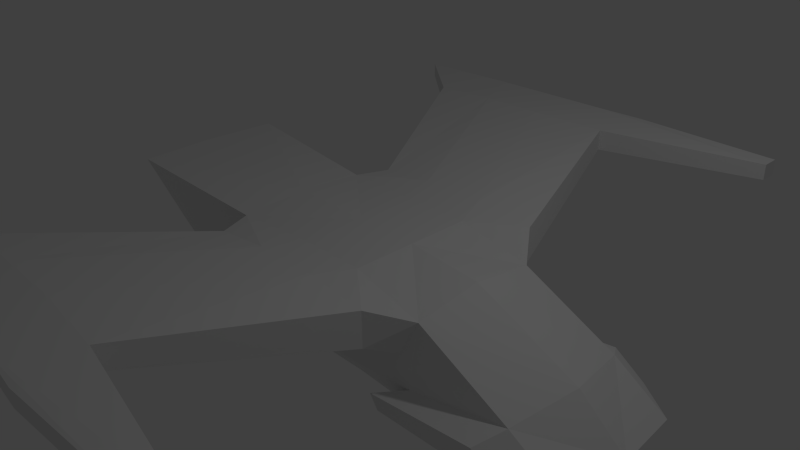 # Source: enemy_ship2.blend  (saved by Blender 2.76.0; exported with 4.5.12 LTS)
import bpy
from mathutils import Matrix  # noqa: F401  (used for matrix-valued properties, if any)

bpy.ops.wm.read_factory_settings(use_empty=True)
scene = bpy.context.scene
scene.name = 'Scene'

# ---- collections
col_collection_1 = bpy.data.collections.new('Collection 1'); scene.collection.children.link(col_collection_1)

# ---- materials (node trees are filled in below, after node groups)
mat_enemy2 = bpy.data.materials.new('Enemy2')
mat_enemy2.alpha_threshold = 0.0
mat_enemy2.use_transparent_shadow = False
mat_enemy2.roughness = 0.5
mat_enemy2.line_color = (0.0, 0.0, 0.0, 1.0)

# ---- material node trees

# ---- world
world_world = bpy.data.worlds.new('World'); scene.world = world_world
world_world.color = (0.05088, 0.05088, 0.05088)
world_world.use_sun_shadow = False
world_world.sun_shadow_jitter_overblur = 0.0
world_world.cycles.sampling_method = 'MANUAL'
world_world.cycles.sample_map_resolution = 256

# ---- cameras
cam_camera = bpy.data.cameras.new('Camera')
cam_camera.clip_end = 100.0
cam_camera.lens = 35.0
cam_camera.sensor_width = 32.0
cam_camera.sensor_height = 18.0
cam_camera.ortho_scale = 7.314
cam_camera.dof.focus_distance = 0.0
cam_camera.dof.aperture_fstop = 128.0

# ---- lights
light_lamp = bpy.data.lights.new('Lamp', 'POINT')
light_lamp.transmission_factor = 0.0
light_lamp.cutoff_distance = 30.0
light_lamp.energy = 100.0
light_lamp.shadow_buffer_clip_start = 1.001
light_lamp.shadow_soft_size = 0.1
light_lamp.shadow_maximum_resolution = 0.006
light_lamp.use_absolute_resolution = True
light_lamp.cycles.use_multiple_importance_sampling = False

# ---- meshes
me_enemy2 = bpy.data.meshes.new('Enemy2')
me_enemy2.from_pydata([(-3.076, -0.9347, -0.4771), (-0.7131, -1.0, -0.7965), (-0.7131, -0.875, 0.4173), (-1.726, -1.026, -0.6783), (0.2281, -0.875, 0.4173), (-1.391, -1.408, 0.3838), (0.2281, -1.0, -0.3665), (-0.7131, -1.0, -0.3665), (-1.757, -0.9167, 0.1761), (0.2281, -1.0, -0.7965), (-1.579, -1.0, -0.277), (-0.5249, -1.408, 0.4733), (-0.5249, -1.408, -0.1945), (1.231, -1.0, -0.7965), (1.293, -1.0, -0.2813), (1.417, -0.9494, 0.3888), (0.4164, -1.408, -0.1945), (2.434, -0.875, -0.7965), (3.107, -0.9367, -0.2231), (3.729, -1.08, 0.5489), (-1.836, -0.9308, -1.006), (-0.7131, -0.875, -1.002), (-3.836, -0.9183, -0.9589), (0.2281, -0.875, -1.002), (1.17, -0.875, -1.002), (2.021, -0.8333, -0.9943), (0.4164, -1.408, 0.4733), (-1.391, -1.408, -0.105), (1.244, -1.408, -0.105), (1.244, -1.408, 0.3838), (2.572, -3.929, 0.4716), (1.546, -3.929, 0.4302), (2.572, -3.929, 0.7681), (1.546, -3.929, 0.8095), (-0.5776, -4.009, 0.4841), (-0.5776, -4.009, 0.7875), (0.6047, -3.929, 0.4302), (0.6047, -3.929, 0.8095), (3.58, -4.738, 0.5895), (1.933, -4.761, 0.5757), (3.58, -4.738, 0.8103), (1.933, -4.761, 0.8241), (-0.07335, -4.761, 0.5757), (-0.07335, -4.761, 0.8241), (0.7929, -4.761, 0.5757), (0.7929, -4.761, 0.8241), (-0.746, -4.812, 0.8103), (-0.746, -4.812, 0.5895), (-2.937, -4.677, 0.8103), (-2.937, -4.422, 0.8103), (-2.937, -4.422, 0.5895), (-2.937, -4.677, 0.5895), (-2.877, -1.282, -0.6424), (-1.32, -1.263, -0.8146), (-3.295, -1.282, -0.934), (-1.441, -1.263, -0.9933), (-3.076, 0.9347, -0.4771), (-0.7131, 1.0, -0.7965), (-0.7131, 0.875, 0.4173), (-3.26, -8.964e-08, -0.3571), (-1.726, 1.026, -0.6783), (0.2281, -3.946e-07, 0.4173), (0.2281, 0.875, 0.4173), (-1.391, 1.408, 0.3838), (0.2281, 1.0, -0.3665), (-0.7131, 1.0, -0.3665), (-1.757, 0.9167, 0.1761), (0.2281, 1.0, -0.7965), (-0.7131, -3.123e-07, 0.4173), (-1.579, 1.0, -0.277), (-0.5249, 1.408, 0.4733), (-1.783, -2.188e-07, 0.3263), (-0.5249, 1.408, -0.1945), (1.231, 1.0, -0.7965), (1.293, 1.0, -0.2813), (1.438, -5.004e-07, 0.4438), (1.417, 0.9494, 0.3888), (0.4164, 1.408, -0.1945), (2.434, 0.875, -0.7965), (3.107, 0.9367, -0.2231), (3.817, -7.083e-07, 0.5416), (3.729, 1.08, 0.5489), (3.335, -6.662e-07, -0.2505), (2.61, -6.028e-07, -0.7965), (-1.836, 0.9308, -1.006), (-0.7131, 0.875, -1.002), (-0.7131, -3.123e-07, -1.025), (-3.836, 0.9183, -0.9589), (-3.924, -3.161e-08, -0.9356), (0.2281, -3.946e-07, -1.025), (0.2281, 0.875, -1.002), (-1.915, -2.072e-07, -1.025), (1.17, -4.77e-07, -1.025), (2.039, -5.529e-07, -1.002), (1.17, 0.875, -1.002), (2.021, 0.8333, -0.9943), (0.4164, 1.408, 0.4733), (-1.391, 1.408, -0.105), (1.244, 1.408, -0.105), (1.244, 1.408, 0.3838), (2.572, 3.929, 0.4716), (1.546, 3.929, 0.4302), (2.572, 3.929, 0.7681), (1.546, 3.929, 0.8095), (-0.5776, 4.009, 0.4841), (-0.5776, 4.009, 0.7875), (0.6047, 3.929, 0.4302), (0.6047, 3.929, 0.8095), (3.58, 4.738, 0.5895), (1.933, 4.761, 0.5757), (3.58, 4.738, 0.8103), (1.933, 4.761, 0.8241), (-0.07335, 4.761, 0.5757), (-0.07335, 4.761, 0.8241), (0.7929, 4.761, 0.5757), (0.7929, 4.761, 0.8241), (-0.746, 4.812, 0.8103), (-0.746, 4.812, 0.5895), (-2.937, 4.677, 0.8103), (-2.937, 4.422, 0.8103), (-2.937, 4.422, 0.5895), (-2.937, 4.677, 0.5895), (-2.877, 1.282, -0.6424), (-1.32, 1.263, -0.8146), (-3.295, 1.282, -0.934), (-1.441, 1.263, -0.9933)], [], [(6, 9, 13, 14), (2, 8, 5, 11), (10, 3, 1, 7), (10, 7, 12, 27), (0, 3, 8), (13, 9, 23, 24), (68, 2, 4, 61), (59, 0, 8, 71), (7, 1, 9, 6), (8, 2, 68, 71), (0, 59, 88, 22), (8, 10, 27, 5), (75, 15, 19, 80), (15, 4, 26, 29), (6, 14, 28, 16), (83, 17, 25, 93), (61, 4, 15, 75), (82, 80, 19, 18), (83, 82, 18, 17), (15, 14, 18, 19), (14, 13, 17, 18), (21, 86, 89, 23), (20, 91, 86, 21), (22, 88, 91, 20), (24, 92, 93, 25), (23, 89, 92, 24), (1, 3, 20, 21), (12, 16, 31, 36), (16, 28, 30, 31), (22, 20, 55, 54), (9, 1, 21, 23), (17, 13, 24, 25), (27, 12, 36, 34), (14, 15, 29, 28), (7, 6, 16, 12), (4, 2, 11, 26), (34, 36, 44, 42), (36, 31, 39, 44), (29, 26, 33, 32), (11, 5, 35, 37), (26, 11, 37, 33), (5, 27, 34, 35), (28, 29, 32, 30), (41, 39, 38, 40), (43, 42, 44, 45), (45, 44, 39, 41), (31, 30, 38, 39), (32, 33, 41, 40), (33, 37, 45, 41), (30, 32, 40, 38), (37, 35, 43, 45), (47, 46, 48, 51), (42, 43, 46, 47), (49, 50, 51, 48), (35, 49, 48, 46, 43), (35, 34, 50, 49), (42, 47, 51, 50, 34), (53, 52, 54, 55), (3, 0, 52, 53), (20, 3, 53, 55), (0, 22, 54, 52), (64, 74, 73, 67), (58, 70, 63, 66), (69, 65, 57, 60), (69, 97, 72, 65), (56, 66, 60), (73, 94, 90, 67), (68, 61, 62, 58), (59, 71, 66, 56), (65, 64, 67, 57), (66, 71, 68, 58), (56, 87, 88, 59), (66, 63, 97, 69), (75, 80, 81, 76), (76, 99, 96, 62), (64, 77, 98, 74), (83, 93, 95, 78), (61, 75, 76, 62), (82, 79, 81, 80), (83, 78, 79, 82), (76, 81, 79, 74), (74, 79, 78, 73), (85, 90, 89, 86), (84, 85, 86, 91), (87, 84, 91, 88), (94, 95, 93, 92), (90, 94, 92, 89), (57, 85, 84, 60), (72, 106, 101, 77), (77, 101, 100, 98), (87, 124, 125, 84), (67, 90, 85, 57), (78, 95, 94, 73), (97, 104, 106, 72), (74, 98, 99, 76), (65, 72, 77, 64), (62, 96, 70, 58), (104, 112, 114, 106), (106, 114, 109, 101), (99, 102, 103, 96), (70, 107, 105, 63), (96, 103, 107, 70), (63, 105, 104, 97), (98, 100, 102, 99), (111, 110, 108, 109), (113, 115, 114, 112), (115, 111, 109, 114), (101, 109, 108, 100), (102, 110, 111, 103), (103, 111, 115, 107), (100, 108, 110, 102), (107, 115, 113, 105), (117, 121, 118, 116), (112, 117, 116, 113), (119, 118, 121, 120), (105, 113, 116, 118, 119), (105, 119, 120, 104), (112, 104, 120, 121, 117), (123, 125, 124, 122), (60, 123, 122, 56), (84, 125, 123, 60), (56, 122, 124, 87), (10, 8, 3), (69, 60, 66)])
_uv = me_enemy2.uv_layers.new(name='UVMap')
_uv.uv.foreach_set('vector', [0.3215, 0.3532, 0.3299, 0.373, 0.2835, 0.3926, 0.2706, 0.37, 0.5403, 0.6957, 0.5224, 0.6473, 0.5545, 0.6536, 0.5696, 0.6987, 0.4029, 0.3132, 0.4177, 0.3288, 0.3734, 0.3545, 0.3649, 0.3347, 0.5255, 0.6248, 0.5407, 0.5858, 0.5651, 0.5838, 0.55, 0.6276, 0.4757, 0.2922, 0.4177, 0.3288, 0.402, 0.2885, 0.2835, 0.3926, 0.3299, 0.373, 0.3346, 0.3842, 0.291, 0.4025, 0.3492, 0.2412, 0.3483, 0.2852, 0.301, 0.2841, 0.302, 0.2402, 0.483, 0.2443, 0.4757, 0.2922, 0.402, 0.2885, 0.4022, 0.2425, 0.3649, 0.3347, 0.3734, 0.3545, 0.3299, 0.373, 0.3215, 0.3532, 0.402, 0.2885, 0.3483, 0.2852, 0.3492, 0.2412, 0.4022, 0.2425, 0.6604, 0.4037, 0.6695, 0.3496, 0.7196, 0.3543, 0.7118, 0.4064, 0.5224, 0.6473, 0.5255, 0.6248, 0.55, 0.6276, 0.5545, 0.6536, 0.4832, 0.2487, 0.5296, 0.238, 0.5592, 0.3502, 0.5071, 0.3654, 0.5422, 0.8054, 0.5468, 0.7426, 0.5768, 0.7534, 0.5701, 0.8064, 0.5224, 0.8908, 0.5367, 0.8359, 0.5626, 0.8385, 0.5476, 0.8863, 0.6413, 0.2839, 0.6003, 0.2679, 0.6051, 0.2469, 0.6463, 0.2515, 0.302, 0.2402, 0.301, 0.2841, 0.2411, 0.2866, 0.2411, 0.2387, 0.6279, 0.3296, 0.6096, 0.3735, 0.5592, 0.3502, 0.5848, 0.3072, 0.6413, 0.2839, 0.6279, 0.3296, 0.5848, 0.3072, 0.6003, 0.2679, 0.5296, 0.238, 0.5599, 0.2214, 0.5848, 0.3072, 0.5592, 0.3502, 0.5599, 0.2214, 0.5851, 0.2108, 0.6003, 0.2679, 0.5848, 0.3072, 0.3783, 0.3657, 0.395, 0.4064, 0.3516, 0.4246, 0.3346, 0.3842, 0.4297, 0.3421, 0.4508, 0.3838, 0.395, 0.4064, 0.3783, 0.3657, 0.5738, 0.3737, 0.6159, 0.3922, 0.5669, 0.4796, 0.5245, 0.4603, 0.5974, 0.2054, 0.6463, 0.2031, 0.6463, 0.2515, 0.6051, 0.2469, 0.3346, 0.3842, 0.3516, 0.4246, 0.308, 0.443, 0.291, 0.4025, 0.3734, 0.3545, 0.4177, 0.3288, 0.4297, 0.3421, 0.3783, 0.3657, 0.5651, 0.5838, 0.577, 0.5345, 0.7252, 0.4942, 0.7249, 0.5455, 0.5476, 0.8863, 0.5626, 0.8385, 0.753, 0.8706, 0.7095, 0.9107, 0.5738, 0.3737, 0.5245, 0.4603, 0.4964, 0.4689, 0.5451, 0.3929, 0.3299, 0.373, 0.3734, 0.3545, 0.3783, 0.3657, 0.3346, 0.3842, 0.6003, 0.2679, 0.5851, 0.2108, 0.5974, 0.2054, 0.6051, 0.2469, 0.55, 0.6276, 0.5651, 0.5838, 0.7249, 0.5455, 0.7461, 0.6321, 0.5367, 0.8359, 0.5422, 0.8054, 0.5701, 0.8064, 0.5626, 0.8385, 0.5407, 0.5858, 0.5523, 0.5389, 0.577, 0.5345, 0.5651, 0.5838, 0.5468, 0.7426, 0.5403, 0.6957, 0.5696, 0.6987, 0.5768, 0.7534, 0.7461, 0.6321, 0.7249, 0.5455, 0.7684, 0.5302, 0.7752, 0.5707, 0.7249, 0.5455, 0.7252, 0.4942, 0.7665, 0.4737, 0.7684, 0.5302, 0.5701, 0.8064, 0.5768, 0.7534, 0.742, 0.7964, 0.7594, 0.8545, 0.5696, 0.6987, 0.5545, 0.6536, 0.7489, 0.6528, 0.7353, 0.7408, 0.5768, 0.7534, 0.5696, 0.6987, 0.7353, 0.7408, 0.742, 0.7964, 0.5545, 0.6536, 0.55, 0.6276, 0.7461, 0.6321, 0.7489, 0.6528, 0.5626, 0.8385, 0.5701, 0.8064, 0.7594, 0.8545, 0.753, 0.8706, 0.6194, 0.9308, 0.6194, 0.9454, 0.5224, 0.9446, 0.5224, 0.9316, 0.7374, 0.9308, 0.7374, 0.9454, 0.6864, 0.9454, 0.6864, 0.9308, 0.6864, 0.9308, 0.6864, 0.9454, 0.6194, 0.9454, 0.6194, 0.9308, 0.7095, 0.9107, 0.753, 0.8706, 0.8234, 0.8899, 0.7495, 0.9307, 0.7594, 0.8545, 0.742, 0.7964, 0.7894, 0.805, 0.8276, 0.8793, 0.742, 0.7964, 0.7353, 0.7408, 0.7802, 0.7508, 0.7894, 0.805, 0.753, 0.8706, 0.7594, 0.8545, 0.8276, 0.8793, 0.8234, 0.8899, 0.7353, 0.7408, 0.7489, 0.6528, 0.7832, 0.7101, 0.7802, 0.7508, 0.7771, 0.9446, 0.7771, 0.9316, 0.9062, 0.9316, 0.9062, 0.9446, 0.7374, 0.9454, 0.7374, 0.9308, 0.7771, 0.9316, 0.7771, 0.9446, 0.8634, 0.6365, 0.8632, 0.6297, 0.8733, 0.6244, 0.8764, 0.6388, 0.7489, 0.6528, 0.8634, 0.6365, 0.8764, 0.6388, 0.8021, 0.6851, 0.7832, 0.7101, 0.7489, 0.6528, 0.7461, 0.6321, 0.8632, 0.6297, 0.8634, 0.6365, 0.7752, 0.5707, 0.796, 0.5928, 0.8733, 0.6244, 0.8632, 0.6297, 0.7461, 0.6321, 0.4842, 0.4685, 0.5244, 0.3986, 0.5451, 0.3929, 0.4964, 0.4689, 0.4832, 0.441, 0.5185, 0.3737, 0.5244, 0.3986, 0.4842, 0.4685, 0.2724, 0.4432, 0.2647, 0.4594, 0.2411, 0.4525, 0.2465, 0.4432, 0.5185, 0.3737, 0.5738, 0.3737, 0.5451, 0.3929, 0.5244, 0.3986, 0.3267, 0.1282, 0.2766, 0.109, 0.2906, 0.08702, 0.336, 0.1087, 0.4015, 0.725, 0.3719, 0.724, 0.393, 0.6812, 0.4258, 0.6792, 0.4062, 0.1718, 0.3692, 0.1486, 0.3787, 0.1292, 0.4217, 0.157, 0.4258, 0.6564, 0.401, 0.6559, 0.3918, 0.6103, 0.4159, 0.6155, 0.478, 0.1962, 0.4042, 0.1965, 0.4217, 0.157, 0.2906, 0.08702, 0.2985, 0.07745, 0.3412, 0.09782, 0.336, 0.1087, 0.3492, 0.2412, 0.302, 0.2402, 0.303, 0.1962, 0.3504, 0.1973, 0.483, 0.2443, 0.4022, 0.2425, 0.4042, 0.1965, 0.478, 0.1962, 0.3692, 0.1486, 0.3267, 0.1282, 0.336, 0.1087, 0.3787, 0.1292, 0.4042, 0.1965, 0.4022, 0.2425, 0.3492, 0.2412, 0.3504, 0.1973, 0.6706, 0.2947, 0.7216, 0.3016, 0.7196, 0.3543, 0.6695, 0.3496, 0.4258, 0.6792, 0.393, 0.6812, 0.401, 0.6559, 0.4258, 0.6564, 0.6138, 0.2029, 0.4961, 0.1845, 0.5088, 0.1318, 0.6224, 0.1561, 0.3848, 0.8339, 0.357, 0.8311, 0.3574, 0.7774, 0.3887, 0.7707, 0.3931, 0.9215, 0.3686, 0.9136, 0.3601, 0.864, 0.3863, 0.8649, 0.5711, 0.04659, 0.6033, 0.04014, 0.6098, 0.08102, 0.5891, 0.08686, 0.302, 0.2402, 0.2411, 0.2387, 0.2433, 0.191, 0.303, 0.1962, 0.5262, 0.06219, 0.5506, 0.1042, 0.5088, 0.1318, 0.4832, 0.08252, 0.5711, 0.04659, 0.5891, 0.08686, 0.5506, 0.1042, 0.5262, 0.06219, 0.6224, 0.1561, 0.5088, 0.1318, 0.5506, 0.1042, 0.6375, 0.125, 0.6375, 0.125, 0.5506, 0.1042, 0.5891, 0.08686, 0.6468, 0.09931, 0.384, 0.1183, 0.3412, 0.09782, 0.36, 0.05818, 0.4026, 0.07839, 0.4343, 0.1442, 0.384, 0.1183, 0.4026, 0.07839, 0.4573, 0.1035, 0.7216, 0.3016, 0.6869, 0.2155, 0.7284, 0.2031, 0.7627, 0.2897, 0.6517, 0.0868, 0.6098, 0.08102, 0.6033, 0.04014, 0.6517, 0.03784, 0.3412, 0.09782, 0.2985, 0.07745, 0.3174, 0.03784, 0.36, 0.05818, 0.3787, 0.1292, 0.384, 0.1183, 0.4343, 0.1442, 0.4217, 0.157, 0.3918, 0.6103, 0.238, 0.5507, 0.2446, 0.4996, 0.3867, 0.5596, 0.3686, 0.9136, 0.2043, 0.9162, 0.1663, 0.8704, 0.3601, 0.864, 0.7216, 0.3016, 0.6975, 0.2802, 0.6621, 0.2042, 0.6869, 0.2155, 0.336, 0.1087, 0.3412, 0.09782, 0.384, 0.1183, 0.3787, 0.1292, 0.5891, 0.08686, 0.6098, 0.08102, 0.6517, 0.0868, 0.6468, 0.09931, 0.401, 0.6559, 0.2052, 0.634, 0.238, 0.5507, 0.3918, 0.6103, 0.3863, 0.8649, 0.3601, 0.864, 0.357, 0.8311, 0.3848, 0.8339, 0.4159, 0.6155, 0.3918, 0.6103, 0.3867, 0.5596, 0.4106, 0.5674, 0.3887, 0.7707, 0.3574, 0.7774, 0.3719, 0.724, 0.4015, 0.725, 0.2052, 0.634, 0.1845, 0.5691, 0.1968, 0.5297, 0.238, 0.5507, 0.238, 0.5507, 0.1968, 0.5297, 0.2062, 0.4737, 0.2446, 0.4996, 0.357, 0.8311, 0.1622, 0.8535, 0.1873, 0.7981, 0.3574, 0.7774, 0.3719, 0.724, 0.2014, 0.7436, 0.1997, 0.6543, 0.393, 0.6812, 0.3574, 0.7774, 0.1873, 0.7981, 0.2014, 0.7436, 0.3719, 0.724, 0.393, 0.6812, 0.1997, 0.6543, 0.2052, 0.634, 0.401, 0.6559, 0.3601, 0.864, 0.1663, 0.8704, 0.1622, 0.8535, 0.357, 0.8311, 0.1721, 0.9454, 0.07478, 0.9446, 0.07478, 0.9316, 0.1721, 0.9307, 0.2906, 0.9454, 0.2394, 0.9454, 0.2394, 0.9307, 0.2906, 0.9307, 0.2394, 0.9454, 0.1721, 0.9454, 0.1721, 0.9307, 0.2394, 0.9307, 0.2043, 0.9162, 0.1617, 0.9306, 0.09371, 0.8801, 0.1663, 0.8704, 0.1622, 0.8535, 0.09102, 0.869, 0.139, 0.8002, 0.1873, 0.7981, 0.1873, 0.7981, 0.139, 0.8002, 0.1554, 0.7475, 0.2014, 0.7436, 0.1663, 0.8704, 0.09371, 0.8801, 0.09102, 0.869, 0.1622, 0.8535, 0.2014, 0.7436, 0.1554, 0.7475, 0.1579, 0.7066, 0.1997, 0.6543, 0.3304, 0.9316, 0.4601, 0.9316, 0.4601, 0.9446, 0.3304, 0.9446, 0.2906, 0.9307, 0.3304, 0.9316, 0.3304, 0.9446, 0.2906, 0.9454, 0.08801, 0.6226, 0.07478, 0.6232, 0.07973, 0.6093, 0.08912, 0.6159, 0.1997, 0.6543, 0.1579, 0.7066, 0.1424, 0.6792, 0.07478, 0.6232, 0.08801, 0.6226, 0.1997, 0.6543, 0.08801, 0.6226, 0.08912, 0.6159, 0.2052, 0.634, 0.1845, 0.5691, 0.2052, 0.634, 0.08912, 0.6159, 0.07973, 0.6093, 0.161, 0.5882, 0.6508, 0.2031, 0.6621, 0.2042, 0.6975, 0.2802, 0.6792, 0.2724, 0.6464, 0.2282, 0.6508, 0.2031, 0.6792, 0.2724, 0.6706, 0.2947, 0.6435, 0.3914, 0.6186, 0.3842, 0.6161, 0.3737, 0.6406, 0.3737, 0.6706, 0.2947, 0.6792, 0.2724, 0.6975, 0.2802, 0.7216, 0.3016, 0.4029, 0.3132, 0.402, 0.2885, 0.4177, 0.3288, 0.4062, 0.1718, 0.4217, 0.157, 0.4042, 0.1965])
me_enemy2.materials.append(mat_enemy2)
me_enemy2.use_remesh_preserve_volume = False
me_enemy2.use_remesh_preserve_attributes = False
me_enemy2.use_mirror_vertex_groups = False
me_enemy2.update()

# ---- objects
ob_cube = bpy.data.objects.new('Cube', me_enemy2)
ob_lamp = bpy.data.objects.new('Lamp', light_lamp)
ob_camera = bpy.data.objects.new('Camera', cam_camera)

# ---- transforms, parenting, visibility, modifiers, constraints
ob_cube.location = (0.0, 0.0, 0.0)
ob_cube.rotation_euler = (0.0, -0.0, 3.142)
ob_cube.lock_rotations_4d = False
ob_cube.empty_display_type = 'ARROWS'
ob_cube.lineart.crease_threshold = 0.0
ob_lamp.location = (4.076, 1.005, 5.904)
ob_lamp.rotation_euler = (0.6503, 0.05522, 1.866)
ob_lamp.lock_rotations_4d = False
ob_lamp.empty_display_type = 'ARROWS'
ob_lamp.color = (0.0, 0.0, 0.0, 0.0)
ob_lamp.lineart.crease_threshold = 0.0
ob_camera.location = (7.481, -6.508, 5.344)
ob_camera.rotation_euler = (1.109, 0.01082, 0.8149)
ob_camera.lock_rotations_4d = False
ob_camera.empty_display_type = 'ARROWS'
ob_camera.color = (0.0, 0.0, 0.0, 0.0)
ob_camera.display_type = 'WIRE'
ob_camera.lineart.crease_threshold = 0.0

# ---- collection membership
col_collection_1.objects.link(ob_cube)
col_collection_1.objects.link(ob_lamp)
col_collection_1.objects.link(ob_camera)

# ---- scene / render settings (as saved in the file)
scene.camera = ob_camera
scene.frame_start = 1; scene.frame_end = 250; scene.frame_set(1)
scene.render.engine = 'BLENDER_EEVEE_NEXT'
scene.render.resolution_percentage = 50
scene.render.dither_intensity = 0.0
scene.cycles.use_denoising = False
scene.cycles.samples = 10
scene.cycles.sampling_pattern = 'TABULATED_SOBOL'
scene.cycles.light_sampling_threshold = 0.0
scene.cycles.use_adaptive_sampling = False
scene.cycles.use_light_tree = False
scene.cycles.blur_glossy = 0.0
scene.cycles.pixel_filter_type = 'GAUSSIAN'
scene.cycles.sample_clamp_indirect = 0.0
scene.view_settings.view_transform = 'Standard'
bpy.context.view_layer.update()
